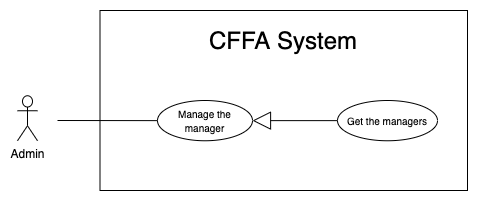

The diagram above was exported from draw.io. Its source (the exported page's mxGraphModel, read from the mxfile embedded in the PNG):
<mxGraphModel dx="946" dy="1715" grid="1" gridSize="10" guides="1" tooltips="1" connect="1" arrows="1" fold="1" page="1" pageScale="1" pageWidth="850" pageHeight="1100" math="0" shadow="0">
  <root>
    <mxCell id="tNeC8SL0NshXs_NfuNoB-0" />
    <mxCell id="tNeC8SL0NshXs_NfuNoB-1" parent="tNeC8SL0NshXs_NfuNoB-0" />
    <mxCell id="tNeC8SL0NshXs_NfuNoB-2" value="" style="rounded=0;whiteSpace=wrap;html=1;" vertex="1" parent="tNeC8SL0NshXs_NfuNoB-1">
      <mxGeometry x="132.5" y="-1080" width="367.5" height="180" as="geometry" />
    </mxCell>
    <mxCell id="tNeC8SL0NshXs_NfuNoB-3" value="&lt;span style=&quot;font-size: 24px&quot;&gt;CFFA System&lt;/span&gt;" style="text;html=1;strokeColor=none;fillColor=none;align=center;verticalAlign=middle;whiteSpace=wrap;rounded=0;" vertex="1" parent="tNeC8SL0NshXs_NfuNoB-1">
      <mxGeometry x="151.25" y="-1060" width="330" height="20" as="geometry" />
    </mxCell>
    <mxCell id="tNeC8SL0NshXs_NfuNoB-4" value="Admin" style="shape=umlActor;verticalLabelPosition=bottom;verticalAlign=top;html=1;outlineConnect=0;" vertex="1" parent="tNeC8SL0NshXs_NfuNoB-1">
      <mxGeometry x="50" y="-994.75" width="20" height="45" as="geometry" />
    </mxCell>
    <mxCell id="tNeC8SL0NshXs_NfuNoB-5" value="&lt;font size=&quot;1&quot;&gt;Manage the manager&lt;/font&gt;" style="ellipse;whiteSpace=wrap;html=1;fillColor=#ffffff;gradientColor=none;" vertex="1" parent="tNeC8SL0NshXs_NfuNoB-1">
      <mxGeometry x="190" y="-990" width="95" height="40.25" as="geometry" />
    </mxCell>
    <mxCell id="tNeC8SL0NshXs_NfuNoB-6" value="" style="endArrow=none;html=1;rounded=0;" edge="1" parent="tNeC8SL0NshXs_NfuNoB-1" source="tNeC8SL0NshXs_NfuNoB-5">
      <mxGeometry relative="1" as="geometry">
        <mxPoint x="233" y="-970" as="sourcePoint" />
        <mxPoint x="90" y="-970" as="targetPoint" />
      </mxGeometry>
    </mxCell>
    <mxCell id="tNeC8SL0NshXs_NfuNoB-7" value="&lt;font style=&quot;font-size: 10px&quot;&gt;Get the managers&lt;br&gt;&lt;/font&gt;" style="ellipse;whiteSpace=wrap;html=1;fillColor=#ffffff;gradientColor=none;" vertex="1" parent="tNeC8SL0NshXs_NfuNoB-1">
      <mxGeometry x="370" y="-990" width="100" height="40.25" as="geometry" />
    </mxCell>
    <mxCell id="tNeC8SL0NshXs_NfuNoB-8" value="" style="endArrow=block;endSize=16;endFill=0;html=1;entryX=1;entryY=0.5;entryDx=0;entryDy=0;exitX=0;exitY=0.5;exitDx=0;exitDy=0;" edge="1" parent="tNeC8SL0NshXs_NfuNoB-1" source="tNeC8SL0NshXs_NfuNoB-7" target="tNeC8SL0NshXs_NfuNoB-5">
      <mxGeometry width="160" relative="1" as="geometry">
        <mxPoint x="402.54999999999995" y="-779.876" as="sourcePoint" />
        <mxPoint x="293.0975000000001" y="-736.44" as="targetPoint" />
      </mxGeometry>
    </mxCell>
  </root>
</mxGraphModel>